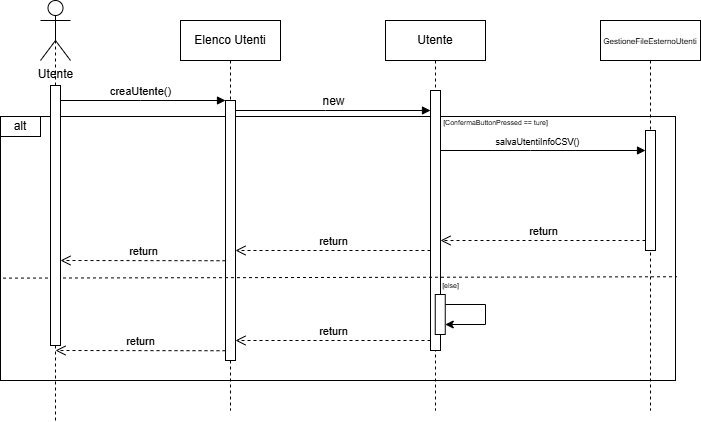

The diagram above was exported from draw.io. Its source (the exported page's mxGraphModel, read from the mxfile embedded in the PNG):
<mxGraphModel dx="1313" dy="696" grid="1" gridSize="10" guides="1" tooltips="1" connect="1" arrows="1" fold="1" page="1" pageScale="1" pageWidth="850" pageHeight="1100" math="0" shadow="0">
  <root>
    <mxCell id="0" />
    <mxCell id="1" parent="0" />
    <mxCell id="K-MQNm8oGgVzxjKvQaCE-1" value="" style="rounded=0;whiteSpace=wrap;html=1;fillStyle=cross-hatch;gradientColor=none;gradientDirection=radial;fillColor=none;" vertex="1" parent="1">
      <mxGeometry x="140" y="166" width="675" height="264" as="geometry" />
    </mxCell>
    <mxCell id="K-MQNm8oGgVzxjKvQaCE-5" value="Elenco Utenti" style="shape=umlLifeline;perimeter=lifelinePerimeter;whiteSpace=wrap;html=1;container=0;dropTarget=0;collapsible=0;recursiveResize=0;outlineConnect=0;portConstraint=eastwest;newEdgeStyle={&quot;edgeStyle&quot;:&quot;elbowEdgeStyle&quot;,&quot;elbow&quot;:&quot;vertical&quot;,&quot;curved&quot;:0,&quot;rounded&quot;:0};" vertex="1" parent="1">
      <mxGeometry x="320" y="70" width="100" height="390" as="geometry" />
    </mxCell>
    <mxCell id="K-MQNm8oGgVzxjKvQaCE-6" value="" style="html=1;points=[];perimeter=orthogonalPerimeter;outlineConnect=0;targetShapes=umlLifeline;portConstraint=eastwest;newEdgeStyle={&quot;edgeStyle&quot;:&quot;elbowEdgeStyle&quot;,&quot;elbow&quot;:&quot;vertical&quot;,&quot;curved&quot;:0,&quot;rounded&quot;:0};" vertex="1" parent="K-MQNm8oGgVzxjKvQaCE-5">
      <mxGeometry x="45" y="80" width="10" height="260" as="geometry" />
    </mxCell>
    <mxCell id="K-MQNm8oGgVzxjKvQaCE-7" value="" style="html=1;verticalAlign=bottom;endArrow=block;edgeStyle=elbowEdgeStyle;elbow=horizontal;curved=0;rounded=0;" edge="1" parent="1" target="K-MQNm8oGgVzxjKvQaCE-6">
      <mxGeometry relative="1" as="geometry">
        <mxPoint x="195" y="150" as="sourcePoint" />
        <Array as="points">
          <mxPoint x="280" y="150" />
        </Array>
        <mxPoint as="offset" />
      </mxGeometry>
    </mxCell>
    <mxCell id="K-MQNm8oGgVzxjKvQaCE-34" value="creaUtente()" style="edgeLabel;html=1;align=center;verticalAlign=middle;resizable=0;points=[];" vertex="1" connectable="0" parent="K-MQNm8oGgVzxjKvQaCE-7">
      <mxGeometry x="0.1479" relative="1" as="geometry">
        <mxPoint x="-13" y="-10" as="offset" />
      </mxGeometry>
    </mxCell>
    <mxCell id="K-MQNm8oGgVzxjKvQaCE-8" value="Utente" style="shape=umlLifeline;perimeter=lifelinePerimeter;whiteSpace=wrap;html=1;container=0;dropTarget=0;collapsible=0;recursiveResize=0;outlineConnect=0;portConstraint=eastwest;newEdgeStyle={&quot;edgeStyle&quot;:&quot;elbowEdgeStyle&quot;,&quot;elbow&quot;:&quot;vertical&quot;,&quot;curved&quot;:0,&quot;rounded&quot;:0};" vertex="1" parent="1">
      <mxGeometry x="525" y="70" width="100" height="390" as="geometry" />
    </mxCell>
    <mxCell id="K-MQNm8oGgVzxjKvQaCE-9" value="" style="html=1;points=[];perimeter=orthogonalPerimeter;outlineConnect=0;targetShapes=umlLifeline;portConstraint=eastwest;newEdgeStyle={&quot;edgeStyle&quot;:&quot;elbowEdgeStyle&quot;,&quot;elbow&quot;:&quot;vertical&quot;,&quot;curved&quot;:0,&quot;rounded&quot;:0};" vertex="1" parent="K-MQNm8oGgVzxjKvQaCE-8">
      <mxGeometry x="45" y="70" width="10" height="260" as="geometry" />
    </mxCell>
    <mxCell id="K-MQNm8oGgVzxjKvQaCE-10" style="edgeStyle=elbowEdgeStyle;rounded=0;orthogonalLoop=1;jettySize=auto;html=1;elbow=vertical;curved=0;" edge="1" parent="K-MQNm8oGgVzxjKvQaCE-8" source="K-MQNm8oGgVzxjKvQaCE-11" target="K-MQNm8oGgVzxjKvQaCE-11">
      <mxGeometry relative="1" as="geometry">
        <Array as="points">
          <mxPoint x="100" y="300" />
        </Array>
      </mxGeometry>
    </mxCell>
    <mxCell id="K-MQNm8oGgVzxjKvQaCE-11" value="" style="html=1;points=[];perimeter=orthogonalPerimeter;outlineConnect=0;targetShapes=umlLifeline;portConstraint=eastwest;newEdgeStyle={&quot;edgeStyle&quot;:&quot;elbowEdgeStyle&quot;,&quot;elbow&quot;:&quot;vertical&quot;,&quot;curved&quot;:0,&quot;rounded&quot;:0};" vertex="1" parent="K-MQNm8oGgVzxjKvQaCE-8">
      <mxGeometry x="49.75" y="274" width="10" height="40" as="geometry" />
    </mxCell>
    <mxCell id="K-MQNm8oGgVzxjKvQaCE-12" value="&lt;font style=&quot;font-size: 12px;&quot;&gt;new&lt;/font&gt;" style="html=1;verticalAlign=bottom;endArrow=block;edgeStyle=elbowEdgeStyle;elbow=horizontal;curved=0;rounded=0;" edge="1" parent="1" source="K-MQNm8oGgVzxjKvQaCE-6" target="K-MQNm8oGgVzxjKvQaCE-9">
      <mxGeometry relative="1" as="geometry">
        <mxPoint x="380" y="160" as="sourcePoint" />
        <Array as="points">
          <mxPoint x="465" y="160" />
        </Array>
        <mxPoint x="550" y="160" as="targetPoint" />
        <mxPoint as="offset" />
      </mxGeometry>
    </mxCell>
    <mxCell id="K-MQNm8oGgVzxjKvQaCE-13" value="alt" style="rounded=0;whiteSpace=wrap;html=1;fillColor=none;" vertex="1" parent="1">
      <mxGeometry x="140" y="166" width="40" height="20" as="geometry" />
    </mxCell>
    <mxCell id="K-MQNm8oGgVzxjKvQaCE-15" value="" style="endArrow=none;dashed=1;html=1;rounded=0;exitX=0;exitY=0.525;exitDx=0;exitDy=0;exitPerimeter=0;entryX=1.002;entryY=0.607;entryDx=0;entryDy=0;entryPerimeter=0;" edge="1" parent="1" target="K-MQNm8oGgVzxjKvQaCE-1">
      <mxGeometry width="50" height="50" relative="1" as="geometry">
        <mxPoint x="142.5" y="327.62" as="sourcePoint" />
        <mxPoint x="962.5" y="328.37" as="targetPoint" />
        <Array as="points" />
      </mxGeometry>
    </mxCell>
    <mxCell id="K-MQNm8oGgVzxjKvQaCE-16" value="return" style="html=1;verticalAlign=bottom;endArrow=open;dashed=1;endSize=8;edgeStyle=elbowEdgeStyle;elbow=vertical;curved=0;rounded=0;" edge="1" parent="1" target="K-MQNm8oGgVzxjKvQaCE-32">
      <mxGeometry relative="1" as="geometry">
        <mxPoint x="195" y="310" as="targetPoint" />
        <Array as="points">
          <mxPoint x="335" y="310" />
          <mxPoint x="300" y="310" />
        </Array>
        <mxPoint x="365" y="310.23" as="sourcePoint" />
      </mxGeometry>
    </mxCell>
    <mxCell id="K-MQNm8oGgVzxjKvQaCE-17" value="&lt;font style=&quot;font-size: 8px;&quot;&gt;GestioneFileEsternoUtenti&lt;/font&gt;" style="shape=umlLifeline;perimeter=lifelinePerimeter;whiteSpace=wrap;html=1;container=0;dropTarget=0;collapsible=0;recursiveResize=0;outlineConnect=0;portConstraint=eastwest;newEdgeStyle={&quot;edgeStyle&quot;:&quot;elbowEdgeStyle&quot;,&quot;elbow&quot;:&quot;vertical&quot;,&quot;curved&quot;:0,&quot;rounded&quot;:0};" vertex="1" parent="1">
      <mxGeometry x="740" y="70" width="100" height="390" as="geometry" />
    </mxCell>
    <mxCell id="K-MQNm8oGgVzxjKvQaCE-18" value="" style="html=1;points=[];perimeter=orthogonalPerimeter;outlineConnect=0;targetShapes=umlLifeline;portConstraint=eastwest;newEdgeStyle={&quot;edgeStyle&quot;:&quot;elbowEdgeStyle&quot;,&quot;elbow&quot;:&quot;vertical&quot;,&quot;curved&quot;:0,&quot;rounded&quot;:0};" vertex="1" parent="K-MQNm8oGgVzxjKvQaCE-17">
      <mxGeometry x="45" y="110" width="10" height="120" as="geometry" />
    </mxCell>
    <mxCell id="K-MQNm8oGgVzxjKvQaCE-19" value="" style="html=1;verticalAlign=bottom;endArrow=block;edgeStyle=elbowEdgeStyle;elbow=horizontal;curved=0;rounded=0;" edge="1" parent="1">
      <mxGeometry x="0.0146" relative="1" as="geometry">
        <mxPoint x="580" y="200" as="sourcePoint" />
        <Array as="points">
          <mxPoint x="670" y="200" />
        </Array>
        <mxPoint x="785" y="200" as="targetPoint" />
        <mxPoint as="offset" />
      </mxGeometry>
    </mxCell>
    <mxCell id="K-MQNm8oGgVzxjKvQaCE-20" value="&lt;span style=&quot;font-size: 9px;&quot;&gt;salvaUtentiInfoCSV()&lt;/span&gt;" style="edgeLabel;html=1;align=center;verticalAlign=middle;resizable=0;points=[];" vertex="1" connectable="0" parent="K-MQNm8oGgVzxjKvQaCE-19">
      <mxGeometry x="-0.066" relative="1" as="geometry">
        <mxPoint y="-10" as="offset" />
      </mxGeometry>
    </mxCell>
    <mxCell id="K-MQNm8oGgVzxjKvQaCE-21" value="return" style="html=1;verticalAlign=bottom;endArrow=open;dashed=1;endSize=8;edgeStyle=elbowEdgeStyle;elbow=horizontal;curved=0;rounded=0;" edge="1" parent="1" source="K-MQNm8oGgVzxjKvQaCE-9" target="K-MQNm8oGgVzxjKvQaCE-6">
      <mxGeometry relative="1" as="geometry">
        <mxPoint x="400" y="244.62" as="targetPoint" />
        <Array as="points">
          <mxPoint x="500" y="300" />
        </Array>
        <mxPoint x="535" y="245" as="sourcePoint" />
      </mxGeometry>
    </mxCell>
    <mxCell id="K-MQNm8oGgVzxjKvQaCE-22" value="return" style="html=1;verticalAlign=bottom;endArrow=open;dashed=1;endSize=8;edgeStyle=elbowEdgeStyle;elbow=vertical;curved=0;rounded=0;" edge="1" parent="1">
      <mxGeometry relative="1" as="geometry">
        <mxPoint x="195" y="400" as="targetPoint" />
        <Array as="points">
          <mxPoint x="335" y="400" />
          <mxPoint x="300" y="400" />
        </Array>
        <mxPoint x="365" y="400.23" as="sourcePoint" />
      </mxGeometry>
    </mxCell>
    <mxCell id="K-MQNm8oGgVzxjKvQaCE-23" value="&lt;font style=&quot;font-size: 7px;&quot;&gt;[else]&lt;/font&gt;" style="text;html=1;align=center;verticalAlign=middle;whiteSpace=wrap;rounded=0;rotation=0;" vertex="1" parent="1">
      <mxGeometry x="581" y="333" width="19" as="geometry" />
    </mxCell>
    <mxCell id="K-MQNm8oGgVzxjKvQaCE-24" value="return" style="html=1;verticalAlign=bottom;endArrow=open;dashed=1;endSize=8;edgeStyle=elbowEdgeStyle;elbow=horizontal;curved=0;rounded=0;" edge="1" parent="1">
      <mxGeometry relative="1" as="geometry">
        <mxPoint x="375" y="390" as="targetPoint" />
        <Array as="points">
          <mxPoint x="500" y="390" />
        </Array>
        <mxPoint x="570" y="390" as="sourcePoint" />
      </mxGeometry>
    </mxCell>
    <mxCell id="K-MQNm8oGgVzxjKvQaCE-25" value="return" style="html=1;verticalAlign=bottom;endArrow=open;dashed=1;endSize=8;edgeStyle=elbowEdgeStyle;elbow=horizontal;curved=0;rounded=0;" edge="1" parent="1" source="K-MQNm8oGgVzxjKvQaCE-18">
      <mxGeometry relative="1" as="geometry">
        <mxPoint x="580" y="290" as="targetPoint" />
        <Array as="points">
          <mxPoint x="704.5" y="290" />
        </Array>
        <mxPoint x="775" y="290" as="sourcePoint" />
      </mxGeometry>
    </mxCell>
    <mxCell id="K-MQNm8oGgVzxjKvQaCE-29" value="Utente" style="shape=umlActor;verticalLabelPosition=bottom;verticalAlign=top;html=1;outlineConnect=0;" vertex="1" parent="1">
      <mxGeometry x="180" y="50" width="30" height="60" as="geometry" />
    </mxCell>
    <mxCell id="K-MQNm8oGgVzxjKvQaCE-30" value="" style="endArrow=none;dashed=1;html=1;rounded=0;entryX=0.5;entryY=0.5;entryDx=0;entryDy=0;entryPerimeter=0;" edge="1" parent="1" source="K-MQNm8oGgVzxjKvQaCE-32" target="K-MQNm8oGgVzxjKvQaCE-29">
      <mxGeometry width="50" height="50" relative="1" as="geometry">
        <mxPoint x="165" y="466.5217391304348" as="sourcePoint" />
        <mxPoint x="165" y="100" as="targetPoint" />
      </mxGeometry>
    </mxCell>
    <mxCell id="K-MQNm8oGgVzxjKvQaCE-33" value="" style="endArrow=none;dashed=1;html=1;rounded=0;entryX=0.5;entryY=0.5;entryDx=0;entryDy=0;entryPerimeter=0;" edge="1" parent="1" target="K-MQNm8oGgVzxjKvQaCE-32">
      <mxGeometry width="50" height="50" relative="1" as="geometry">
        <mxPoint x="195" y="470" as="sourcePoint" />
        <mxPoint x="165" y="100" as="targetPoint" />
      </mxGeometry>
    </mxCell>
    <mxCell id="K-MQNm8oGgVzxjKvQaCE-32" value="" style="html=1;points=[];perimeter=orthogonalPerimeter;outlineConnect=0;targetShapes=umlLifeline;portConstraint=eastwest;newEdgeStyle={&quot;edgeStyle&quot;:&quot;elbowEdgeStyle&quot;,&quot;elbow&quot;:&quot;vertical&quot;,&quot;curved&quot;:0,&quot;rounded&quot;:0};" vertex="1" parent="1">
      <mxGeometry x="190" y="135" width="10" height="260" as="geometry" />
    </mxCell>
    <mxCell id="K-MQNm8oGgVzxjKvQaCE-35" value="&lt;font style=&quot;font-size: 7px;&quot;&gt;[ConfermaButtonPressed == ture]&lt;/font&gt;" style="text;html=1;align=center;verticalAlign=middle;resizable=0;points=[];autosize=1;strokeColor=none;fillColor=none;" vertex="1" parent="1">
      <mxGeometry x="570" y="156" width="130" height="30" as="geometry" />
    </mxCell>
  </root>
</mxGraphModel>